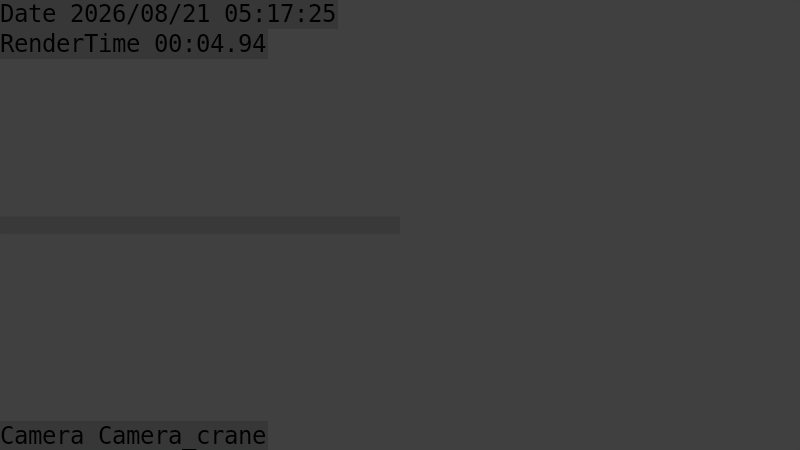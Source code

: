 # Source: building_tiles_low_impact.blend  (saved by Blender 2.73.0; exported with 4.5.12 LTS)
import bpy
from mathutils import Matrix  # noqa: F401  (used for matrix-valued properties, if any)

bpy.ops.wm.read_factory_settings(use_empty=True)
scene = bpy.context.scene
scene.name = 'Scene'

# ---- collections
col_collection_3 = bpy.data.collections.new('Collection 3'); scene.collection.children.link(col_collection_3)
col_collection_8 = bpy.data.collections.new('Collection 8'); scene.collection.children.link(col_collection_8)
col_collection_8.hide_render = True
col_collection_8.hide_viewport = True
col_collection_9 = bpy.data.collections.new('Collection 9'); scene.collection.children.link(col_collection_9)
col_collection_9.hide_render = True
col_collection_9.hide_viewport = True
col_collection_12 = bpy.data.collections.new('Collection 12'); scene.collection.children.link(col_collection_12)
col_collection_12.hide_render = True
col_collection_12.hide_viewport = True
col_collection_13 = bpy.data.collections.new('Collection 13'); scene.collection.children.link(col_collection_13)
col_collection_13.hide_render = True
col_collection_13.hide_viewport = True
col_collection_14 = bpy.data.collections.new('Collection 14'); scene.collection.children.link(col_collection_14)
col_collection_14.hide_render = True
col_collection_14.hide_viewport = True
col_collection_15 = bpy.data.collections.new('Collection 15'); scene.collection.children.link(col_collection_15)
col_collection_15.hide_render = True
col_collection_15.hide_viewport = True
col_collection_16 = bpy.data.collections.new('Collection 16'); scene.collection.children.link(col_collection_16)
col_collection_16.hide_render = True
col_collection_16.hide_viewport = True
col_collection_17 = bpy.data.collections.new('Collection 17'); scene.collection.children.link(col_collection_17)
col_collection_17.hide_render = True
col_collection_17.hide_viewport = True
col_collection_18 = bpy.data.collections.new('Collection 18'); scene.collection.children.link(col_collection_18)
col_collection_18.hide_render = True
col_collection_18.hide_viewport = True
col_collection_20 = bpy.data.collections.new('Collection 20'); scene.collection.children.link(col_collection_20)
col_collection_20.hide_render = True
col_collection_20.hide_viewport = True

# ---- materials (node trees are filled in below, after node groups)
mat_sand = bpy.data.materials.new('Sand')
mat_sand.alpha_threshold = 0.0
mat_sand.use_transparent_shadow = False
mat_sand.diffuse_color = (0.3813, 0.2789, 0.159, 1.0)
mat_sand.roughness = 0.5
mat_sand.specular_intensity = 0.05
mat_ocean = bpy.data.materials.new('Ocean')
mat_ocean.alpha_threshold = 0.0
mat_ocean.use_transparent_shadow = False
mat_ocean.diffuse_color = (0.159, 0.2346, 0.3813, 1.0)
mat_ocean.roughness = 0.5
mat_ocean.specular_intensity = 0.2
mat_flesh = bpy.data.materials.new('Flesh')
mat_flesh.alpha_threshold = 0.0
mat_flesh.use_transparent_shadow = False
mat_flesh.diffuse_color = (0.9699, 0.7674, 0.5101, 1.0)
mat_flesh.roughness = 0.5
mat_flesh.specular_intensity = 0.05
mat_sky = bpy.data.materials.new('Sky')
mat_sky.alpha_threshold = 0.0
mat_sky.use_transparent_shadow = False
mat_sky.diffuse_color = (0.1529, 0.6724, 0.9734, 1.0)
mat_sky.roughness = 0.5
mat_sky.specular_intensity = 0.0
mat_asphalt = bpy.data.materials.new('Asphalt')
mat_asphalt.alpha_threshold = 0.0
mat_asphalt.use_transparent_shadow = False
mat_asphalt.diffuse_color = (0.008483, 0.007285, 0.01109, 1.0)
mat_asphalt.roughness = 0.5
mat_asphalt.specular_intensity = 0.025
mat_concrete = bpy.data.materials.new('Concrete')
mat_concrete.alpha_threshold = 0.0
mat_concrete.use_transparent_shadow = False
mat_concrete.diffuse_color = (0.7913, 0.6514, 0.4287, 1.0)
mat_concrete.roughness = 0.5
mat_concrete.specular_intensity = 0.05
mat_aluminum = bpy.data.materials.new('Aluminum')
mat_aluminum.alpha_threshold = 0.0
mat_aluminum.use_transparent_shadow = False
mat_aluminum.diffuse_color = (0.5173, 0.5511, 0.855, 1.0)
mat_aluminum.roughness = 0.5
mat_aluminum.specular_intensity = 0.3
mat_bulb = bpy.data.materials.new('Bulb')
mat_bulb.alpha_threshold = 0.0
mat_bulb.use_transparent_shadow = False
mat_bulb.diffuse_color = (0.7526, 0.7068, 0.8, 1.0)
mat_bulb.roughness = 0.5
mat_bulb.specular_intensity = 0.2
mat_vegetation = bpy.data.materials.new('Vegetation')
mat_vegetation.alpha_threshold = 0.0
mat_vegetation.use_transparent_shadow = False
mat_vegetation.roughness = 0.5
mat_stucco = bpy.data.materials.new('Stucco')
mat_stucco.alpha_threshold = 0.0
mat_stucco.use_transparent_shadow = False
mat_stucco.diffuse_color = (0.5972, 0.4793, 0.4287, 1.0)
mat_stucco.roughness = 0.5
mat_stucco.specular_intensity = 0.1
mat_cloud = bpy.data.materials.new('Cloud')
mat_cloud.alpha_threshold = 0.0
mat_cloud.use_transparent_shadow = False
mat_cloud.diffuse_color = (0.723, 0.723, 0.723, 1.0)
mat_cloud.roughness = 0.5
mat_cloud.specular_intensity = 0.2

# ---- material node trees

# ---- world
world_world = bpy.data.worlds.new('World'); scene.world = world_world
world_world.color = (0.05088, 0.05088, 0.05088)
world_world.use_sun_shadow = False
world_world.sun_shadow_jitter_overblur = 0.0
world_world.cycles.sampling_method = 'MANUAL'
world_world.cycles.sample_map_resolution = 256

# ---- cameras
cam_camera_dolly = bpy.data.cameras.new('Camera_dolly')
cam_camera_dolly.passepartout_alpha = 0.2
cam_camera_dolly.clip_end = 100.0
cam_camera_dolly.lens = 35.0
cam_camera_dolly.sensor_width = 32.0
cam_camera_dolly.sensor_height = 18.0
cam_camera_dolly.display_size = 2.0
cam_camera_dolly.dof.focus_distance = 0.0
cam_camera_dolly.dof.aperture_fstop = 128.0
cam_camera_crane = bpy.data.cameras.new('Camera_crane')
cam_camera_crane.passepartout_alpha = 0.2
cam_camera_crane.clip_end = 100.0
cam_camera_crane.lens = 35.0
cam_camera_crane.sensor_width = 32.0
cam_camera_crane.sensor_height = 18.0
cam_camera_crane.display_size = 2.0
cam_camera_crane.dof.focus_distance = 12.7
cam_camera_crane.dof.aperture_fstop = 128.0

# ---- lights
light_sun = bpy.data.lights.new('Sun', 'SUN')
light_sun.transmission_factor = 0.0
light_sun.angle = 0.1993
light_sun.energy = 1.0
light_sun.shadow_buffer_clip_start = 0.5
light_sun.shadow_soft_size = 0.1
light_sun.shadow_cascade_max_distance = 1000.0
light_sun.cycles.use_multiple_importance_sampling = False
light_area_002 = bpy.data.lights.new('Area.002', 'AREA')
light_area_002.color = (0.3814, 0.5183, 1.0)
light_area_002.transmission_factor = 0.0
light_area_002.energy = 3927.0
light_area_002.shadow_buffer_clip_start = 0.5
light_area_002.shadow_soft_size = 0.1
light_area_002.shadow_maximum_resolution = 0.006
light_area_002.use_absolute_resolution = True
light_area_002.size = 0.1
light_area_002.size_y = 0.1
light_area_002.cycles.use_multiple_importance_sampling = False
light_area_001 = bpy.data.lights.new('Area.001', 'AREA')
light_area_001.color = (1.0, 0.9154, 0.402)
light_area_001.transmission_factor = 0.0
light_area_001.energy = 2042.0
light_area_001.shadow_buffer_clip_start = 0.5
light_area_001.shadow_soft_size = 0.1
light_area_001.shadow_maximum_resolution = 0.006
light_area_001.use_absolute_resolution = True
light_area_001.size = 0.1
light_area_001.size_y = 0.1
light_area_001.cycles.use_multiple_importance_sampling = False
light_area = bpy.data.lights.new('Area', 'AREA')
light_area.color = (1.0, 0.9154, 0.402)
light_area.transmission_factor = 0.0
light_area.energy = 3927.0
light_area.shadow_buffer_clip_start = 0.5
light_area.shadow_soft_size = 0.1
light_area.shadow_maximum_resolution = 0.006
light_area.use_absolute_resolution = True
light_area.size = 0.1
light_area.size_y = 0.1
light_area.cycles.use_multiple_importance_sampling = False

# ---- meshes
me_cube_005 = bpy.data.meshes.new('Cube.005')
me_cube_005.from_pydata([(-1.0, -1.0, -0.01), (-1.0, 1.0, -0.01), (1.0, 1.0, -0.01), (1.0, -1.0, -0.01), (-1.0, -1.0, 0.01), (-1.0, 1.0, 0.01), (1.0, 1.0, 0.01), (1.0, -1.0, 0.01)], [], [(4, 5, 1, 0), (5, 6, 2, 1), (6, 7, 3, 2), (7, 4, 0, 3), (0, 1, 2, 3), (7, 6, 5, 4)])
_ca = me_cube_005.color_attributes.new('Col', 'BYTE_COLOR', 'CORNER')
_ca.data.foreach_set('color', [1.0, 1.0, 1.0, 1.0, 1.0, 1.0, 1.0, 1.0, 1.0, 1.0, 1.0, 1.0, 1.0, 1.0, 1.0, 1.0, 1.0, 1.0, 1.0, 1.0, 1.0, 1.0, 1.0, 1.0, 1.0, 1.0, 1.0, 1.0, 1.0, 1.0, 1.0, 1.0, 1.0, 1.0, 1.0, 1.0, 1.0, 1.0, 1.0, 1.0, 1.0, 1.0, 1.0, 1.0, 1.0, 1.0, 1.0, 1.0, 1.0, 1.0, 1.0, 1.0, 1.0, 1.0, 1.0, 1.0, 1.0, 1.0, 1.0, 1.0, 1.0, 1.0, 1.0, 1.0, 1.0, 1.0, 1.0, 1.0, 1.0, 1.0, 1.0, 1.0, 1.0, 1.0, 1.0, 1.0, 1.0, 1.0, 1.0, 1.0, 1.0, 1.0, 1.0, 1.0, 1.0, 1.0, 1.0, 1.0, 1.0, 1.0, 1.0, 1.0, 1.0, 1.0, 1.0, 1.0])
me_cube_005.use_remesh_preserve_volume = False
me_cube_005.use_remesh_preserve_attributes = False
me_cube_005.use_mirror_vertex_groups = False
me_cube_005.update()
me_cube_000 = bpy.data.meshes.new('Cube.000')
me_cube_000.from_pydata([(-1.0, -1.0, -0.01), (-1.0, 1.0, -0.01), (1.0, 1.0, -0.01), (1.0, -1.0, -0.01), (-1.0, -1.0, 0.01), (-1.0, 1.0, 0.01), (1.0, 1.0, 0.01), (1.0, -1.0, 0.01)], [], [(4, 5, 1, 0), (5, 6, 2, 1), (6, 7, 3, 2), (7, 4, 0, 3), (0, 1, 2, 3), (7, 6, 5, 4)])
_ca = me_cube_000.color_attributes.new('Col', 'BYTE_COLOR', 'CORNER')
_ca.data.foreach_set('color', [1.0, 1.0, 1.0, 1.0, 1.0, 1.0, 1.0, 1.0, 1.0, 1.0, 1.0, 1.0, 1.0, 1.0, 1.0, 1.0, 1.0, 1.0, 1.0, 1.0, 1.0, 1.0, 1.0, 1.0, 1.0, 1.0, 1.0, 1.0, 1.0, 1.0, 1.0, 1.0, 1.0, 1.0, 1.0, 1.0, 1.0, 1.0, 1.0, 1.0, 1.0, 1.0, 1.0, 1.0, 1.0, 1.0, 1.0, 1.0, 1.0, 1.0, 1.0, 1.0, 1.0, 1.0, 1.0, 1.0, 1.0, 1.0, 1.0, 1.0, 1.0, 1.0, 1.0, 1.0, 1.0, 1.0, 1.0, 1.0, 1.0, 1.0, 1.0, 1.0, 1.0, 1.0, 1.0, 1.0, 1.0, 1.0, 1.0, 1.0, 1.0, 1.0, 1.0, 1.0, 1.0, 1.0, 1.0, 1.0, 1.0, 1.0, 1.0, 1.0, 1.0, 1.0, 1.0, 1.0])
me_cube_000.use_remesh_preserve_volume = False
me_cube_000.use_remesh_preserve_attributes = False
me_cube_000.use_mirror_vertex_groups = False
me_cube_000.update()
me_mesh_001 = bpy.data.meshes.new('Mesh.001')
me_mesh_001.from_pydata([(0.1376, 1.071e-08, -0.1376), (0.1797, 5.353e-09, -0.07445), (0.1946, -6.381e-16, 8.504e-09), (0.1797, -5.353e-09, 0.07445), (0.1376, -1.071e-08, 0.1376), (0.07445, -2.141e-08, 0.1797), (-9.741e-08, -2.141e-08, 0.1946), (-5.875e-08, 2.141e-08, -0.1946), (0.07445, 2.141e-08, -0.1797), (0.3318, 5.353e-09, -0.0468), (0.3318, -5.353e-09, 0.0468), (0.2488, -5.353e-09, 0.0468), (0.2488, 5.353e-09, -0.0468), (0.3318, -5.353e-09, 0.08675), (0.3318, 5.353e-09, -0.08675), (0.4376, 0.0, 0.0), (-0.07445, -2.141e-08, 0.1797), (-0.07445, 2.141e-08, -0.1797), (-0.1376, 1.071e-08, -0.1376), (-0.1797, 5.353e-09, -0.07445), (-0.1946, -1.276e-15, 2.087e-08), (-0.1797, -5.353e-09, 0.07445), (-0.1376, -1.071e-08, 0.1376), (5.171e-08, -4.282e-08, 0.4376), (0.08675, -2.141e-08, 0.3318), (-0.08675, -2.141e-08, 0.3318), (0.0468, -2.141e-08, 0.2488), (-0.0468, -2.141e-08, 0.2488), (-0.0468, -2.141e-08, 0.3318), (0.0468, -2.141e-08, 0.3318), (-0.0468, 2.141e-08, -0.3318), (0.0468, 2.141e-08, -0.3318), (0.0468, 2.141e-08, -0.2488), (-0.0468, 2.141e-08, -0.2488), (0.08675, 2.141e-08, -0.3318), (-0.08675, 2.141e-08, -0.3318), (4.711e-08, 4.282e-08, -0.4376), (-0.4376, 1.021e-14, -9.883e-08), (-0.3318, -5.353e-09, 0.08675), (-0.3318, 5.353e-09, -0.08675), (-0.2488, -5.353e-09, 0.0468), (-0.2488, 5.353e-09, -0.0468), (-0.3318, 5.353e-09, -0.0468), (-0.3318, -5.353e-09, 0.0468), (-0.08264, -7.056e-09, 0.08264), (-0.108, -3.528e-09, 0.04472), (-0.1169, -8.412e-16, 1.254e-08), (-0.108, 3.528e-09, -0.04472), (-0.08264, 7.056e-09, -0.08264), (-0.04472, 7.056e-09, -0.108), (-0.04472, -7.056e-09, 0.108), (0.04472, 7.056e-09, -0.108), (-3.529e-08, 7.056e-09, -0.1169), (-5.851e-08, -7.056e-09, 0.1169), (0.04472, -7.056e-09, 0.108), (0.08264, -7.056e-09, 0.08264), (0.108, -3.528e-09, 0.04472), (0.1169, -4.206e-16, 5.108e-09), (0.108, 3.528e-09, -0.04472), (0.08264, 7.056e-09, -0.08264), (3.725e-08, -2.141e-08, 0.2488)], [(0, 1), (1, 2), (2, 3), (3, 4), (4, 5), (5, 6), (7, 8), (0, 8), (10, 11), (9, 12), (11, 12), (10, 13), (9, 14), (13, 15), (14, 15), (16, 22), (17, 18), (18, 19), (19, 20), (20, 21), (21, 22), (7, 17), (6, 16), (23, 24), (23, 25), (24, 29), (25, 28), (26, 29), (27, 28), (31, 32), (30, 33), (32, 33), (31, 34), (30, 35), (34, 36), (35, 36), (37, 38), (37, 39), (38, 43), (39, 42), (40, 41), (40, 43), (41, 42), (50, 53), (49, 52), (44, 45), (45, 46), (46, 47), (47, 48), (48, 49), (44, 50), (51, 59), (51, 52), (53, 54), (54, 55), (55, 56), (56, 57), (57, 58), (58, 59), (26, 60), (27, 60), (23, 60)], [])
me_mesh_001.use_remesh_preserve_volume = False
me_mesh_001.use_remesh_preserve_attributes = False
me_mesh_001.use_mirror_vertex_groups = False
me_mesh_001.update()
me_mesh = bpy.data.meshes.new('Mesh')
me_mesh.from_pydata([(0.2103, -0.00121, 0.2103), (0.1138, -0.00121, 0.2747), (-3.07e-08, -0.00121, 0.2973), (-0.1138, -0.00121, 0.2747), (-0.2103, -0.00121, 0.2103), (-0.2747, -0.00121, 0.1138), (-0.2973, -0.00121, -1.681e-07), (0.2973, -0.00121, -1.09e-07), (0.2747, -0.00121, 0.1138), (0.07153, -0.00121, 0.5071), (-0.07153, -0.00121, 0.5071), (-0.07153, -0.00121, 0.3803), (0.07153, -0.00121, 0.3803), (-0.1326, -0.00121, 0.5071), (0.1326, -0.00121, 0.5071), (-3.07e-08, -0.00121, 0.6688), (-0.2747, -0.00121, -0.1138), (0.2747, -0.00121, -0.1138), (0.2103, -0.00121, -0.2103), (0.1138, -0.00121, -0.2747), (-9.031e-08, -0.00121, -0.2973), (-0.1138, -0.00121, -0.2747), (-0.2103, -0.00121, -0.2103), (-0.6688, -0.00121, 5.982e-08), (-0.5071, -0.00121, 0.1326), (-0.5071, -0.00121, -0.1326), (-0.3803, -0.00121, 0.07153), (-0.3803, -0.00121, -0.07153), (-0.5071, -0.00121, -0.07153), (-0.5071, -0.00121, 0.07153), (0.5071, -0.00121, -0.07153), (0.5071, -0.00121, 0.07153), (0.3803, -0.00121, 0.07153), (0.3803, -0.00121, -0.07153), (0.5071, -0.00121, 0.1326), (0.5071, -0.00121, -0.1326), (0.6688, -0.00121, 5.279e-08), (1.481e-07, -0.00121, -0.6688), (-0.1326, -0.00121, -0.5071), (0.1326, -0.00121, -0.5071), (-0.07153, -0.00121, -0.3803), (0.07153, -0.00121, -0.3803), (0.07153, -0.00121, -0.5071), (-0.07153, -0.00121, -0.5071)], [(0, 1), (1, 2), (2, 3), (3, 4), (4, 5), (5, 6), (7, 8), (0, 8), (10, 11), (9, 12), (11, 12), (10, 13), (9, 14), (13, 15), (14, 15), (16, 22), (17, 18), (18, 19), (19, 20), (20, 21), (21, 22), (7, 17), (6, 16), (23, 24), (23, 25), (24, 29), (25, 28), (26, 27), (26, 29), (27, 28), (31, 32), (30, 33), (32, 33), (31, 34), (30, 35), (34, 36), (35, 36), (37, 38), (37, 39), (38, 43), (39, 42), (40, 41), (40, 43), (41, 42)], [])
me_mesh.use_remesh_preserve_volume = False
me_mesh.use_remesh_preserve_attributes = False
me_mesh.use_mirror_vertex_groups = False
me_mesh.update()
me_mesh_004 = bpy.data.meshes.new('Mesh.004')
me_mesh_004.from_pydata([(0.1376, 1.071e-08, -0.1376), (0.1797, 5.353e-09, -0.07445), (0.1946, -6.381e-16, 8.504e-09), (0.1797, -5.353e-09, 0.07445), (0.1376, -1.071e-08, 0.1376), (0.07445, -2.141e-08, 0.1797), (-9.741e-08, -2.141e-08, 0.1946), (-5.875e-08, 2.141e-08, -0.1946), (0.07445, 2.141e-08, -0.1797), (0.3318, 5.353e-09, -0.0468), (0.3318, -5.353e-09, 0.0468), (0.2488, -5.353e-09, 0.0468), (0.2488, 5.353e-09, -0.0468), (0.3318, -5.353e-09, 0.08675), (0.3318, 5.353e-09, -0.08675), (0.4376, 0.0, 0.0), (-0.07445, -2.141e-08, 0.1797), (-0.07445, 2.141e-08, -0.1797), (-0.1376, 1.071e-08, -0.1376), (-0.1797, 5.353e-09, -0.07445), (-0.1946, -1.276e-15, 2.087e-08), (-0.1797, -5.353e-09, 0.07445), (-0.1376, -1.071e-08, 0.1376), (5.171e-08, -4.282e-08, 0.4376), (0.08675, -2.141e-08, 0.3318), (-0.08675, -2.141e-08, 0.3318), (0.0468, -2.141e-08, 0.2488), (-0.0468, -2.141e-08, 0.2488), (-0.0468, -2.141e-08, 0.3318), (0.0468, -2.141e-08, 0.3318), (-0.0468, 2.141e-08, -0.3318), (0.0468, 2.141e-08, -0.3318), (0.0468, 2.141e-08, -0.2488), (-0.0468, 2.141e-08, -0.2488), (0.08675, 2.141e-08, -0.3318), (-0.08675, 2.141e-08, -0.3318), (4.711e-08, 4.282e-08, -0.4376), (-0.4376, 1.021e-14, -9.883e-08), (-0.3318, -5.353e-09, 0.08675), (-0.3318, 5.353e-09, -0.08675), (-0.2488, -5.353e-09, 0.0468), (-0.2488, 5.353e-09, -0.0468), (-0.3318, 5.353e-09, -0.0468), (-0.3318, -5.353e-09, 0.0468), (-0.08264, -7.056e-09, 0.08264), (-0.108, -3.528e-09, 0.04472), (-0.1169, -8.412e-16, 1.254e-08), (-0.108, 3.528e-09, -0.04472), (-0.08264, 7.056e-09, -0.08264), (-0.04472, 7.056e-09, -0.108), (-0.04472, -7.056e-09, 0.108), (0.04472, 7.056e-09, -0.108), (-3.529e-08, 7.056e-09, -0.1169), (-5.851e-08, -7.056e-09, 0.1169), (0.04472, -7.056e-09, 0.108), (0.08264, -7.056e-09, 0.08264), (0.108, -3.528e-09, 0.04472), (0.1169, -4.206e-16, 5.108e-09), (0.108, 3.528e-09, -0.04472), (0.08264, 7.056e-09, -0.08264), (3.725e-08, -2.141e-08, 0.2488)], [(0, 1), (1, 2), (2, 3), (3, 4), (4, 5), (5, 6), (7, 8), (0, 8), (10, 11), (9, 12), (11, 12), (10, 13), (9, 14), (13, 15), (14, 15), (16, 22), (17, 18), (18, 19), (19, 20), (20, 21), (21, 22), (7, 17), (6, 16), (23, 24), (23, 25), (24, 29), (25, 28), (26, 29), (27, 28), (31, 32), (30, 33), (32, 33), (31, 34), (30, 35), (34, 36), (35, 36), (37, 38), (37, 39), (38, 43), (39, 42), (40, 41), (40, 43), (41, 42), (50, 53), (49, 52), (44, 45), (45, 46), (46, 47), (47, 48), (48, 49), (44, 50), (51, 59), (51, 52), (53, 54), (54, 55), (55, 56), (56, 57), (57, 58), (58, 59), (26, 60), (27, 60), (23, 60)], [])
me_mesh_004.use_remesh_preserve_volume = False
me_mesh_004.use_remesh_preserve_attributes = False
me_mesh_004.use_mirror_vertex_groups = False
me_mesh_004.update()
me_mesh_005 = bpy.data.meshes.new('Mesh.005')
me_mesh_005.from_pydata([(0.2103, 0.001302, 0.2103), (0.1138, 0.001302, 0.2747), (0.0, 0.001302, 0.2973), (-0.1138, 0.001302, 0.2747), (-0.2103, 0.001302, 0.2103), (-0.2747, 0.001302, 0.1138), (-0.2973, 0.001302, -1.897e-07), (0.2973, 0.001302, -1.509e-07), (0.2747, 0.001302, 0.1138), (0.07153, 0.001302, 0.5071), (-0.07153, 0.001302, 0.5071), (-0.07153, 0.001302, 0.3803), (0.07153, 0.001302, 0.3803), (-0.1326, 0.001302, 0.5071), (0.1326, 0.001302, 0.5071), (0.0, 0.001302, 0.6688), (-0.2747, 0.001302, -0.1138), (0.2747, 0.001302, -0.1138), (0.2103, 0.001302, -0.2103), (0.1138, 0.001302, -0.2747), (-5.96e-08, 0.001302, -0.2973), (-0.1138, 0.001302, -0.2747), (-0.2103, 0.001302, -0.2103), (-0.6688, 0.001302, 5.097e-08), (-0.5071, 0.001302, 0.1326), (-0.5071, 0.001302, -0.1326), (-0.3803, 0.001302, 0.07153), (-0.3803, 0.001302, -0.07153), (-0.5071, 0.001302, -0.07153), (-0.5071, 0.001302, 0.07153), (0.5071, 0.001302, -0.07153), (0.5071, 0.001302, 0.07153), (0.3803, 0.001302, 0.07153), (0.3803, 0.001302, -0.07153), (0.5071, 0.001302, 0.1326), (0.5071, 0.001302, -0.1326), (0.6688, 0.001302, -1.84e-09), (1.788e-07, 0.001302, -0.6688), (-0.1326, 0.001302, -0.5071), (0.1326, 0.001302, -0.5071), (-0.07153, 0.001302, -0.3803), (0.07153, 0.001302, -0.3803), (0.07153, 0.001302, -0.5071), (-0.07153, 0.001302, -0.5071)], [(0, 1), (1, 2), (2, 3), (3, 4), (4, 5), (5, 6), (7, 8), (0, 8), (10, 11), (9, 12), (11, 12), (10, 13), (9, 14), (13, 15), (14, 15), (16, 22), (17, 18), (18, 19), (19, 20), (20, 21), (21, 22), (7, 17), (6, 16), (23, 24), (23, 25), (24, 29), (25, 28), (26, 27), (26, 29), (27, 28), (31, 32), (30, 33), (32, 33), (31, 34), (30, 35), (34, 36), (35, 36), (37, 38), (37, 39), (38, 43), (39, 42), (40, 41), (40, 43), (41, 42)], [])
me_mesh_005.use_remesh_preserve_volume = False
me_mesh_005.use_remesh_preserve_attributes = False
me_mesh_005.use_mirror_vertex_groups = False
me_mesh_005.update()
me_cube_003 = bpy.data.meshes.new('Cube.003')
me_cube_003.from_pydata([(-1.0, -1.0, -1.0), (-1.0, 1.0, -1.0), (1.0, 1.0, -1.0), (1.0, -1.0, -1.0), (-1.0, -1.0, 0.0), (-1.0, 1.0, 0.0), (1.0, 1.0, 0.0), (1.0, -1.0, 0.0), (-1.0, 1.0, -0.9566), (1.0, 1.0, -0.9566), (1.0, -1.0, -0.9566), (-1.0, -1.0, -0.9566), (-1.5, -1.0, -1.0), (-1.5, 1.0, -1.0), (1.5, 1.0, -1.0), (1.5, -1.0, -1.0), (-1.5, 1.0, -0.9639), (1.5, 1.0, -0.9639), (1.5, -1.0, -0.9639), (-1.5, -1.0, -0.9639)], [], [(9, 10, 18, 17), (8, 9, 2, 1), (11, 8, 16, 19), (10, 11, 0, 3), (0, 1, 2, 3), (7, 4, 11, 10), (6, 7, 10, 9), (5, 6, 9, 8), (4, 5, 8, 11), (19, 16, 13, 12), (17, 18, 15, 14), (0, 11, 19, 12), (3, 2, 14, 15), (10, 3, 15, 18), (2, 9, 17, 14), (1, 0, 12, 13), (8, 1, 13, 16)])
me_cube_003.use_remesh_preserve_volume = False
me_cube_003.use_remesh_preserve_attributes = False
me_cube_003.use_mirror_vertex_groups = False
me_cube_003.update()
me_cube_001 = bpy.data.meshes.new('Cube.001')
me_cube_001.from_pydata([(-1.0, -1.0, -1.0), (-1.0, 1.0, -1.0), (1.0, 1.0, -1.0), (1.0, -1.0, -1.0), (-1.0, -1.0, 0.0), (-1.0, 1.0, 0.0), (1.0, 1.0, 0.0), (1.0, -1.0, 0.0), (-1.0, 1.0, -0.9566), (1.0, 1.0, -0.9566), (1.0, -1.0, -0.9566), (-1.0, -1.0, -0.9566), (-1.5, -1.0, -1.0), (-1.5, 1.0, -1.0), (1.5, 1.0, -1.0), (1.5, -1.0, -1.0), (-1.5, 1.0, -0.9639), (1.5, 1.0, -0.9639), (1.5, -1.0, -0.9639), (-1.5, -1.0, -0.9639)], [], [(9, 10, 18, 17), (8, 9, 2, 1), (11, 8, 16, 19), (10, 11, 0, 3), (0, 1, 2, 3), (7, 4, 11, 10), (6, 7, 10, 9), (5, 6, 9, 8), (4, 5, 8, 11), (19, 16, 13, 12), (17, 18, 15, 14), (0, 11, 19, 12), (3, 2, 14, 15), (10, 3, 15, 18), (2, 9, 17, 14), (1, 0, 12, 13), (8, 1, 13, 16)])
me_cube_001.use_remesh_preserve_volume = False
me_cube_001.use_remesh_preserve_attributes = False
me_cube_001.use_mirror_vertex_groups = False
me_cube_001.update()
me_cube_002 = bpy.data.meshes.new('Cube.002')
me_cube_002.from_pydata([(-1.0, -1.0, -1.0), (-1.0, 1.0, -1.0), (1.0, 1.0, -1.0), (1.0, -1.0, -1.0), (-1.0, -1.0, 1.0), (-1.0, 1.0, 1.0), (1.0, 1.0, 1.0), (1.0, -1.0, 1.0)], [], [(4, 5, 1, 0), (5, 6, 2, 1), (6, 7, 3, 2), (7, 4, 0, 3), (0, 1, 2, 3), (7, 6, 5, 4)])
me_cube_002.use_remesh_preserve_volume = False
me_cube_002.use_remesh_preserve_attributes = False
me_cube_002.use_mirror_vertex_groups = False
me_cube_002.update()
me_cube_004 = bpy.data.meshes.new('Cube.004')
me_cube_004.from_pydata([(-1.0, -1.0, -1.0), (-1.0, 1.0, -1.0), (1.0, 1.0, -1.0), (1.0, -1.0, -1.0), (-1.0, -1.0, 1.0), (-1.0, 1.0, 1.0), (1.0, 1.0, 1.0), (1.0, -1.0, 1.0)], [], [(4, 5, 1, 0), (5, 6, 2, 1), (6, 7, 3, 2), (7, 4, 0, 3), (0, 1, 2, 3), (7, 6, 5, 4)])
me_cube_004.use_remesh_preserve_volume = False
me_cube_004.use_remesh_preserve_attributes = False
me_cube_004.use_mirror_vertex_groups = False
me_cube_004.update()
me_cone = bpy.data.meshes.new('Cone')
me_cone.from_pydata([(0.0, 1.0, -1.0), (0.0, 0.0, 1.0), (0.1951, 0.9808, -1.0), (0.3827, 0.9239, -1.0), (0.5556, 0.8315, -1.0), (0.7071, 0.7071, -1.0), (0.8315, 0.5556, -1.0), (0.9239, 0.3827, -1.0), (0.9808, 0.1951, -1.0), (1.0, 7.55e-08, -1.0), (0.9808, -0.1951, -1.0), (0.9239, -0.3827, -1.0), (0.8315, -0.5556, -1.0), (0.7071, -0.7071, -1.0), (0.5556, -0.8315, -1.0), (0.3827, -0.9239, -1.0), (0.1951, -0.9808, -1.0), (-3.258e-07, -1.0, -1.0), (-0.1951, -0.9808, -1.0), (-0.3827, -0.9239, -1.0), (-0.5556, -0.8315, -1.0), (-0.7071, -0.7071, -1.0), (-0.8315, -0.5556, -1.0), (-0.9239, -0.3827, -1.0), (-0.9808, -0.1951, -1.0), (-1.0, 9.656e-07, -1.0), (-0.9808, 0.1951, -1.0), (-0.9239, 0.3827, -1.0), (-0.8315, 0.5556, -1.0), (-0.7071, 0.7071, -1.0), (-0.5556, 0.8315, -1.0), (-0.3827, 0.9239, -1.0), (-0.1951, 0.9808, -1.0)], [], [(31, 1, 32), (0, 1, 2), (30, 1, 31), (29, 1, 30), (28, 1, 29), (27, 1, 28), (26, 1, 27), (25, 1, 26), (24, 1, 25), (23, 1, 24), (22, 1, 23), (21, 1, 22), (20, 1, 21), (19, 1, 20), (18, 1, 19), (17, 1, 18), (16, 1, 17), (15, 1, 16), (14, 1, 15), (13, 1, 14), (12, 1, 13), (11, 1, 12), (10, 1, 11), (9, 1, 10), (8, 1, 9), (7, 1, 8), (6, 1, 7), (5, 1, 6), (4, 1, 5), (3, 1, 4), (32, 1, 0), (2, 1, 3), (0, 2, 3, 4, 5, 6, 7, 8, 9, 10, 11, 12, 13, 14, 15, 16, 17, 18, 19, 20, 21, 22, 23, 24, 25, 26, 27, 28, 29, 30, 31, 32)])
me_cone.polygons.foreach_set('use_smooth', [True] * 33)
me_cone.use_remesh_preserve_volume = False
me_cone.use_remesh_preserve_attributes = False
me_cone.use_mirror_vertex_groups = False
me_cone.update()
me_cube_006 = bpy.data.meshes.new('Cube.006')
me_cube_006.from_pydata([(-1.0, -1.0, -1.0), (-1.0, 1.0, -1.0), (1.0, 1.0, -1.0), (1.0, -1.0, -1.0), (-1.0, -1.0, 1.0), (-1.0, 1.0, 1.0), (1.0, 1.0, 1.0), (1.0, -1.0, 1.0)], [], [(4, 5, 1, 0), (5, 6, 2, 1), (6, 7, 3, 2), (7, 4, 0, 3), (0, 1, 2, 3), (7, 6, 5, 4)])
me_cube_006.use_remesh_preserve_volume = False
me_cube_006.use_remesh_preserve_attributes = False
me_cube_006.use_mirror_vertex_groups = False
me_cube_006.update()
me_suzanne_001 = bpy.data.meshes.new('Suzanne.001')
me_suzanne_001.from_pydata([(0.4375, -0.7656, 0.1641), (-0.4375, -0.7656, 0.1641), (0.5, -0.6875, 0.09375), (-0.5, -0.6875, 0.09375), (0.5469, -0.5781, 0.05469), (-0.5469, -0.5781, 0.05469), (0.3516, -0.6172, -0.02344), (-0.3516, -0.6172, -0.02344), (0.3516, -0.7188, 0.03125), (-0.3516, -0.7188, 0.03125), (0.3516, -0.7812, 0.1328), (-0.3516, -0.7812, 0.1328), (0.2734, -0.7969, 0.1641), (-0.2734, -0.7969, 0.1641), (0.2031, -0.7422, 0.09375), (-0.2031, -0.7422, 0.09375), (0.1562, -0.6484, 0.05469), (-0.1562, -0.6484, 0.05469), (0.07812, -0.6562, 0.2422), (-0.07812, -0.6562, 0.2422), (0.1406, -0.7422, 0.2422), (-0.1406, -0.7422, 0.2422), (0.2422, -0.7969, 0.2422), (-0.2422, -0.7969, 0.2422), (0.2734, -0.7969, 0.3281), (-0.2734, -0.7969, 0.3281), (0.2031, -0.7422, 0.3906), (-0.2031, -0.7422, 0.3906), (0.1562, -0.6484, 0.4375), (-0.1562, -0.6484, 0.4375), (0.3516, -0.6172, 0.5156), (-0.3516, -0.6172, 0.5156), (0.3516, -0.7188, 0.4531), (-0.3516, -0.7188, 0.4531), (0.3516, -0.7812, 0.3594), (-0.3516, -0.7812, 0.3594), (0.4375, -0.7656, 0.3281), (-0.4375, -0.7656, 0.3281), (0.5, -0.6875, 0.3906), (-0.5, -0.6875, 0.3906), (0.5469, -0.5781, 0.4375), (-0.5469, -0.5781, 0.4375), (0.625, -0.5625, 0.2422), (-0.625, -0.5625, 0.2422), (0.5625, -0.6719, 0.2422), (-0.5625, -0.6719, 0.2422), (0.4688, -0.7578, 0.2422), (-0.4688, -0.7578, 0.2422), (0.4766, -0.7734, 0.2422), (-0.4766, -0.7734, 0.2422), (0.4453, -0.7812, 0.3359), (-0.4453, -0.7812, 0.3359), (0.3516, -0.8047, 0.375), (-0.3516, -0.8047, 0.375), (0.2656, -0.8203, 0.3359), (-0.2656, -0.8203, 0.3359), (0.2266, -0.8203, 0.2422), (-0.2266, -0.8203, 0.2422), (0.2656, -0.8203, 0.1562), (-0.2656, -0.8203, 0.1562), (0.3516, -0.8281, 0.2422), (-0.3516, -0.8281, 0.2422), (0.3516, -0.8047, 0.1172), (-0.3516, -0.8047, 0.1172), (0.4453, -0.7812, 0.1562), (-0.4453, -0.7812, 0.1562), (0.0, -0.7422, 0.4297), (0.0, -0.8203, 0.3516), (0.0, -0.7344, -0.6797), (0.0, -0.7812, -0.3203), (0.0, -0.7969, -0.1875), (0.0, -0.7188, -0.7734), (0.0, -0.6016, 0.4062), (0.0, -0.5703, 0.5703), (0.0, 0.5469, 0.8984), (0.0, 0.8516, 0.5625), (0.0, 0.8281, 0.07031), (0.0, 0.3516, -0.3828), (0.2031, -0.5625, -0.1875), (-0.2031, -0.5625, -0.1875), (0.3125, -0.5703, -0.4375), (-0.3125, -0.5703, -0.4375), (0.3516, -0.5703, -0.6953), (-0.3516, -0.5703, -0.6953), (0.3672, -0.5312, -0.8906), (-0.3672, -0.5312, -0.8906), (0.3281, -0.5234, -0.9453), (-0.3281, -0.5234, -0.9453), (0.1797, -0.5547, -0.9688), (-0.1797, -0.5547, -0.9688), (0.0, -0.5781, -0.9844), (0.4375, -0.5312, -0.1406), (-0.4375, -0.5312, -0.1406), (0.6328, -0.5391, -0.03906), (-0.6328, -0.5391, -0.03906), (0.8281, -0.4453, 0.1484), (-0.8281, -0.4453, 0.1484), (0.8594, -0.5938, 0.4297), (-0.8594, -0.5938, 0.4297), (0.7109, -0.625, 0.4844), (-0.7109, -0.625, 0.4844), (0.4922, -0.6875, 0.6016), (-0.4922, -0.6875, 0.6016), (0.3203, -0.7344, 0.7578), (-0.3203, -0.7344, 0.7578), (0.1562, -0.7578, 0.7188), (-0.1562, -0.7578, 0.7188), (0.0625, -0.75, 0.4922), (-0.0625, -0.75, 0.4922), (0.1641, -0.7734, 0.4141), (-0.1641, -0.7734, 0.4141), (0.125, -0.7656, 0.3047), (-0.125, -0.7656, 0.3047), (0.2031, -0.7422, 0.09375), (-0.2031, -0.7422, 0.09375), (0.375, -0.7031, 0.01562), (-0.375, -0.7031, 0.01562), (0.4922, -0.6719, 0.0625), (-0.4922, -0.6719, 0.0625), (0.625, -0.6484, 0.1875), (-0.625, -0.6484, 0.1875), (0.6406, -0.6484, 0.2969), (-0.6406, -0.6484, 0.2969), (0.6016, -0.6641, 0.375), (-0.6016, -0.6641, 0.375), (0.4297, -0.7188, 0.4375), (-0.4297, -0.7188, 0.4375), (0.25, -0.7578, 0.4688), (-0.25, -0.7578, 0.4688), (0.0, -0.7344, -0.7656), (0.1094, -0.7344, -0.7188), (-0.1094, -0.7344, -0.7188), (0.1172, -0.7109, -0.8359), (-0.1172, -0.7109, -0.8359), (0.0625, -0.6953, -0.8828), (-0.0625, -0.6953, -0.8828), (0.0, -0.6875, -0.8906), (0.0, -0.75, -0.1953), (0.0, -0.7422, -0.1406), (0.1016, -0.7422, -0.1484), (-0.1016, -0.7422, -0.1484), (0.125, -0.75, -0.2266), (-0.125, -0.75, -0.2266), (0.08594, -0.7422, -0.2891), (-0.08594, -0.7422, -0.2891), (0.3984, -0.6719, -0.04688), (-0.3984, -0.6719, -0.04688), (0.6172, -0.625, 0.05469), (-0.6172, -0.625, 0.05469), (0.7266, -0.6016, 0.2031), (-0.7266, -0.6016, 0.2031), (0.7422, -0.6562, 0.375), (-0.7422, -0.6562, 0.375), (0.6875, -0.7266, 0.4141), (-0.6875, -0.7266, 0.4141), (0.4375, -0.7969, 0.5469), (-0.4375, -0.7969, 0.5469), (0.3125, -0.8359, 0.6406), (-0.3125, -0.8359, 0.6406), (0.2031, -0.8516, 0.6172), (-0.2031, -0.8516, 0.6172), (0.1016, -0.8438, 0.4297), (-0.1016, -0.8438, 0.4297), (0.125, -0.8125, -0.1016), (-0.125, -0.8125, -0.1016), (0.2109, -0.7109, -0.4453), (-0.2109, -0.7109, -0.4453), (0.25, -0.6875, -0.7031), (-0.25, -0.6875, -0.7031), (0.2656, -0.6641, -0.8203), (-0.2656, -0.6641, -0.8203), (0.2344, -0.6328, -0.9141), (-0.2344, -0.6328, -0.9141), (0.1641, -0.6328, -0.9297), (-0.1641, -0.6328, -0.9297), (0.0, -0.6406, -0.9453), (0.0, -0.7266, 0.04688), (0.0, -0.7656, 0.2109), (0.3281, -0.7422, 0.4766), (-0.3281, -0.7422, 0.4766), (0.1641, -0.75, 0.1406), (-0.1641, -0.75, 0.1406), (0.1328, -0.7578, 0.2109), (-0.1328, -0.7578, 0.2109), (0.1172, -0.7344, -0.6875), (-0.1172, -0.7344, -0.6875), (0.07812, -0.75, -0.4453), (-0.07812, -0.75, -0.4453), (0.0, -0.75, -0.4453), (0.0, -0.7422, -0.3281), (0.09375, -0.7812, -0.2734), (-0.09375, -0.7812, -0.2734), (0.1328, -0.7969, -0.2266), (-0.1328, -0.7969, -0.2266), (0.1094, -0.7812, -0.1328), (-0.1094, -0.7812, -0.1328), (0.03906, -0.7812, -0.125), (-0.03906, -0.7812, -0.125), (0.0, -0.8281, -0.2031), (0.04688, -0.8125, -0.1484), (-0.04688, -0.8125, -0.1484), (0.09375, -0.8125, -0.1562), (-0.09375, -0.8125, -0.1562), (0.1094, -0.8281, -0.2266), (-0.1094, -0.8281, -0.2266), (0.07812, -0.8047, -0.25), (-0.07812, -0.8047, -0.25), (0.0, -0.8047, -0.2891), (0.2578, -0.5547, -0.3125), (-0.2578, -0.5547, -0.3125), (0.1641, -0.7109, -0.2422), (-0.1641, -0.7109, -0.2422), (0.1797, -0.7109, -0.3125), (-0.1797, -0.7109, -0.3125), (0.2344, -0.5547, -0.25), (-0.2344, -0.5547, -0.25), (0.0, -0.6875, -0.875), (0.04688, -0.6875, -0.8672), (-0.04688, -0.6875, -0.8672), (0.09375, -0.7109, -0.8203), (-0.09375, -0.7109, -0.8203), (0.09375, -0.7266, -0.7422), (-0.09375, -0.7266, -0.7422), (0.0, -0.6562, -0.7812), (0.09375, -0.6641, -0.75), (-0.09375, -0.6641, -0.75), (0.09375, -0.6406, -0.8125), (-0.09375, -0.6406, -0.8125), (0.04688, -0.6328, -0.8516), (-0.04688, -0.6328, -0.8516), (0.0, -0.6328, -0.8594), (0.1719, -0.7812, 0.2188), (-0.1719, -0.7812, 0.2188), (0.1875, -0.7734, 0.1562), (-0.1875, -0.7734, 0.1562), (0.3359, -0.7578, 0.4297), (-0.3359, -0.7578, 0.4297), (0.2734, -0.7734, 0.4219), (-0.2734, -0.7734, 0.4219), (0.4219, -0.7734, 0.3984), (-0.4219, -0.7734, 0.3984), (0.5625, -0.6953, 0.3516), (-0.5625, -0.6953, 0.3516), (0.5859, -0.6875, 0.2891), (-0.5859, -0.6875, 0.2891), (0.5781, -0.6797, 0.1953), (-0.5781, -0.6797, 0.1953), (0.4766, -0.7188, 0.1016), (-0.4766, -0.7188, 0.1016), (0.375, -0.7422, 0.0625), (-0.375, -0.7422, 0.0625), (0.2266, -0.7812, 0.1094), (-0.2266, -0.7812, 0.1094), (0.1797, -0.7812, 0.2969), (-0.1797, -0.7812, 0.2969), (0.2109, -0.7812, 0.375), (-0.2109, -0.7812, 0.375), (0.2344, -0.7578, 0.3594), (-0.2344, -0.7578, 0.3594), (0.1953, -0.7578, 0.2969), (-0.1953, -0.7578, 0.2969), (0.2422, -0.7578, 0.125), (-0.2422, -0.7578, 0.125), (0.375, -0.7266, 0.08594), (-0.375, -0.7266, 0.08594), (0.4609, -0.7031, 0.1172), (-0.4609, -0.7031, 0.1172), (0.5469, -0.6719, 0.2109), (-0.5469, -0.6719, 0.2109), (0.5547, -0.6719, 0.2812), (-0.5547, -0.6719, 0.2812), (0.5312, -0.6797, 0.3359), (-0.5312, -0.6797, 0.3359), (0.4141, -0.75, 0.3906), (-0.4141, -0.75, 0.3906), (0.2812, -0.7656, 0.3984), (-0.2812, -0.7656, 0.3984), (0.3359, -0.75, 0.4062), (-0.3359, -0.75, 0.4062), (0.2031, -0.75, 0.1719), (-0.2031, -0.75, 0.1719), (0.1953, -0.75, 0.2266), (-0.1953, -0.75, 0.2266), (0.1094, -0.6094, 0.4609), (-0.1094, -0.6094, 0.4609), (0.1953, -0.6172, 0.6641), (-0.1953, -0.6172, 0.6641), (0.3359, -0.5938, 0.6875), (-0.3359, -0.5938, 0.6875), (0.4844, -0.5547, 0.5547), (-0.4844, -0.5547, 0.5547), (0.6797, -0.4922, 0.4531), (-0.6797, -0.4922, 0.4531), (0.7969, -0.4609, 0.4062), (-0.7969, -0.4609, 0.4062), (0.7734, -0.375, 0.1641), (-0.7734, -0.375, 0.1641), (0.6016, -0.4141, 0.0), (-0.6016, -0.4141, 0.0), (0.4375, -0.4688, -0.09375), (-0.4375, -0.4688, -0.09375), (0.0, -0.2891, 0.8984), (0.0, 0.07812, 0.9844), (0.0, 0.6719, -0.1953), (0.0, -0.1875, -0.4609), (0.0, -0.4609, -0.9766), (0.0, -0.3438, -0.8047), (0.0, -0.3203, -0.5703), (0.0, -0.2812, -0.4844), (0.8516, -0.05469, 0.2344), (-0.8516, -0.05469, 0.2344), (0.8594, 0.04688, 0.3203), (-0.8594, 0.04688, 0.3203), (0.7734, 0.4375, 0.2656), (-0.7734, 0.4375, 0.2656), (0.4609, 0.7031, 0.4375), (-0.4609, 0.7031, 0.4375), (0.7344, -0.07031, -0.04688), (-0.7344, -0.07031, -0.04688), (0.5938, 0.1641, -0.125), (-0.5938, 0.1641, -0.125), (0.6406, 0.4297, -0.007812), (-0.6406, 0.4297, -0.007812), (0.3359, 0.6641, 0.05469), (-0.3359, 0.6641, 0.05469), (0.2344, -0.4062, -0.3516), (-0.2344, -0.4062, -0.3516), (0.1797, -0.2578, -0.4141), (-0.1797, -0.2578, -0.4141), (0.2891, -0.3828, -0.7109), (-0.2891, -0.3828, -0.7109), (0.25, -0.3906, -0.5), (-0.25, -0.3906, -0.5), (0.3281, -0.3984, -0.9141), (-0.3281, -0.3984, -0.9141), (0.1406, -0.3672, -0.7578), (-0.1406, -0.3672, -0.7578), (0.125, -0.3594, -0.5391), (-0.125, -0.3594, -0.5391), (0.1641, -0.4375, -0.9453), (-0.1641, -0.4375, -0.9453), (0.2188, -0.4297, -0.2812), (-0.2188, -0.4297, -0.2812), (0.2109, -0.4688, -0.2266), (-0.2109, -0.4688, -0.2266), (0.2031, -0.5, -0.1719), (-0.2031, -0.5, -0.1719), (0.2109, -0.1641, -0.3906), (-0.2109, -0.1641, -0.3906), (0.2969, 0.2656, -0.3125), (-0.2969, 0.2656, -0.3125), (0.3438, 0.5391, -0.1484), (-0.3438, 0.5391, -0.1484), (0.4531, 0.3828, 0.8672), (-0.4531, 0.3828, 0.8672), (0.4531, 0.07031, 0.9297), (-0.4531, 0.07031, 0.9297), (0.4531, -0.2344, 0.8516), (-0.4531, -0.2344, 0.8516), (0.4609, -0.4297, 0.5234), (-0.4609, -0.4297, 0.5234), (0.7266, -0.3359, 0.4062), (-0.7266, -0.3359, 0.4062), (0.6328, -0.2812, 0.4531), (-0.6328, -0.2812, 0.4531), (0.6406, -0.05469, 0.7031), (-0.6406, -0.05469, 0.7031), (0.7969, -0.125, 0.5625), (-0.7969, -0.125, 0.5625), (0.7969, 0.1172, 0.6172), (-0.7969, 0.1172, 0.6172), (0.6406, 0.1953, 0.75), (-0.6406, 0.1953, 0.75), (0.6406, 0.4453, 0.6797), (-0.6406, 0.4453, 0.6797), (0.7969, 0.3594, 0.5391), (-0.7969, 0.3594, 0.5391), (0.6172, 0.5859, 0.3281), (-0.6172, 0.5859, 0.3281), (0.4844, 0.5469, 0.02344), (-0.4844, 0.5469, 0.02344), (0.8203, 0.2031, 0.3281), (-0.8203, 0.2031, 0.3281), (0.4062, -0.1484, -0.1719), (-0.4062, -0.1484, -0.1719), (0.4297, 0.2109, -0.1953), (-0.4297, 0.2109, -0.1953), (0.8906, 0.2344, 0.4062), (-0.8906, 0.2344, 0.4062), (0.7734, 0.125, -0.1406), (-0.7734, 0.125, -0.1406), (1.039, 0.3281, -0.1016), (-1.039, 0.3281, -0.1016), (1.281, 0.4297, 0.05469), (-1.281, 0.4297, 0.05469), (1.352, 0.4219, 0.3203), (-1.352, 0.4219, 0.3203), (1.234, 0.4219, 0.5078), (-1.234, 0.4219, 0.5078), (1.023, 0.3125, 0.4766), (-1.023, 0.3125, 0.4766), (1.016, 0.2891, 0.4141), (-1.016, 0.2891, 0.4141), (1.188, 0.3906, 0.4375), (-1.188, 0.3906, 0.4375), (1.266, 0.4062, 0.2891), (-1.266, 0.4062, 0.2891), (1.211, 0.4062, 0.07812), (-1.211, 0.4062, 0.07812), (1.031, 0.3047, -0.03906), (-1.031, 0.3047, -0.03906), (0.8281, 0.1328, -0.07031), (-0.8281, 0.1328, -0.07031), (0.9219, 0.2188, 0.3594), (-0.9219, 0.2188, 0.3594), (0.9453, 0.2891, 0.3047), (-0.9453, 0.2891, 0.3047), (0.8828, 0.2109, -0.02344), (-0.8828, 0.2109, -0.02344), (1.039, 0.3672, 0.0), (-1.039, 0.3672, 0.0), (1.188, 0.4453, 0.09375), (-1.188, 0.4453, 0.09375), (1.234, 0.4453, 0.25), (-1.234, 0.4453, 0.25), (1.172, 0.4375, 0.3594), (-1.172, 0.4375, 0.3594), (1.023, 0.3594, 0.3438), (-1.023, 0.3594, 0.3438), (0.8438, 0.2109, 0.2891), (-0.8438, 0.2109, 0.2891), (0.8359, 0.2734, 0.1719), (-0.8359, 0.2734, 0.1719), (0.7578, 0.2734, 0.09375), (-0.7578, 0.2734, 0.09375), (0.8203, 0.2734, 0.08594), (-0.8203, 0.2734, 0.08594), (0.8438, 0.2734, 0.01562), (-0.8438, 0.2734, 0.01562), (0.8125, 0.2734, -0.01562), (-0.8125, 0.2734, -0.01562), (0.7266, 0.07031, 0.0), (-0.7266, 0.07031, 0.0), (0.7188, 0.1719, -0.02344), (-0.7188, 0.1719, -0.02344), (0.7188, 0.1875, 0.03906), (-0.7188, 0.1875, 0.03906), (0.7969, 0.2109, 0.2031), (-0.7969, 0.2109, 0.2031), (0.8906, 0.2656, 0.2422), (-0.8906, 0.2656, 0.2422), (0.8906, 0.3203, 0.2344), (-0.8906, 0.3203, 0.2344), (0.8125, 0.3203, -0.01562), (-0.8125, 0.3203, -0.01562), (0.8516, 0.3203, 0.01562), (-0.8516, 0.3203, 0.01562), (0.8281, 0.3203, 0.07812), (-0.8281, 0.3203, 0.07812), (0.7656, 0.3203, 0.09375), (-0.7656, 0.3203, 0.09375), (0.8438, 0.3203, 0.1719), (-0.8438, 0.3203, 0.1719), (1.039, 0.4141, 0.3281), (-1.039, 0.4141, 0.3281), (1.188, 0.4844, 0.3438), (-1.188, 0.4844, 0.3438), (1.258, 0.4922, 0.2422), (-1.258, 0.4922, 0.2422), (1.211, 0.4844, 0.08594), (-1.211, 0.4844, 0.08594), (1.047, 0.4219, 0.0), (-1.047, 0.4219, 0.0), (0.8828, 0.2656, -0.01562), (-0.8828, 0.2656, -0.01562), (0.9531, 0.3438, 0.2891), (-0.9531, 0.3438, 0.2891), (0.8906, 0.3281, 0.1094), (-0.8906, 0.3281, 0.1094), (0.9375, 0.3359, 0.0625), (-0.9375, 0.3359, 0.0625), (1.0, 0.3672, 0.125), (-1.0, 0.3672, 0.125), (0.9609, 0.3516, 0.1719), (-0.9609, 0.3516, 0.1719), (1.016, 0.375, 0.2344), (-1.016, 0.375, 0.2344), (1.055, 0.3828, 0.1875), (-1.055, 0.3828, 0.1875), (1.109, 0.3906, 0.2109), (-1.109, 0.3906, 0.2109), (1.086, 0.3906, 0.2734), (-1.086, 0.3906, 0.2734), (1.023, 0.4844, 0.4375), (-1.023, 0.4844, 0.4375), (1.25, 0.5469, 0.4688), (-1.25, 0.5469, 0.4688), (1.367, 0.5, 0.2969), (-1.367, 0.5, 0.2969), (1.312, 0.5312, 0.05469), (-1.312, 0.5312, 0.05469), (1.039, 0.4922, -0.08594), (-1.039, 0.4922, -0.08594), (0.7891, 0.3281, -0.125), (-0.7891, 0.3281, -0.125), (0.8594, 0.3828, 0.3828), (-0.8594, 0.3828, 0.3828)], [], [(46, 0, 2, 44), (3, 1, 47, 45), (44, 2, 4, 42), (5, 3, 45, 43), (2, 8, 6, 4), (7, 9, 3, 5), (0, 10, 8, 2), (9, 11, 1, 3), (10, 12, 14, 8), (15, 13, 11, 9), (8, 14, 16, 6), (17, 15, 9, 7), (14, 20, 18, 16), (19, 21, 15, 17), (12, 22, 20, 14), (21, 23, 13, 15), (22, 24, 26, 20), (27, 25, 23, 21), (20, 26, 28, 18), (29, 27, 21, 19), (26, 32, 30, 28), (31, 33, 27, 29), (24, 34, 32, 26), (33, 35, 25, 27), (34, 36, 38, 32), (39, 37, 35, 33), (32, 38, 40, 30), (41, 39, 33, 31), (38, 44, 42, 40), (43, 45, 39, 41), (36, 46, 44, 38), (45, 47, 37, 39), (46, 36, 50, 48), (51, 37, 47, 49), (36, 34, 52, 50), (53, 35, 37, 51), (34, 24, 54, 52), (55, 25, 35, 53), (24, 22, 56, 54), (57, 23, 25, 55), (22, 12, 58, 56), (59, 13, 23, 57), (12, 10, 62, 58), (63, 11, 13, 59), (10, 0, 64, 62), (65, 1, 11, 63), (0, 46, 48, 64), (49, 47, 1, 65), (60, 64, 48), (49, 65, 61), (62, 64, 60), (61, 65, 63), (60, 58, 62), (63, 59, 61), (60, 56, 58), (59, 57, 61), (60, 54, 56), (57, 55, 61), (60, 52, 54), (55, 53, 61), (60, 50, 52), (53, 51, 61), (60, 48, 50), (51, 49, 61), (88, 173, 175, 90), (175, 174, 89, 90), (86, 171, 173, 88), (174, 172, 87, 89), (84, 169, 171, 86), (172, 170, 85, 87), (82, 167, 169, 84), (170, 168, 83, 85), (80, 165, 167, 82), (168, 166, 81, 83), (78, 91, 145, 163), (146, 92, 79, 164), (91, 93, 147, 145), (148, 94, 92, 146), (93, 95, 149, 147), (150, 96, 94, 148), (95, 97, 151, 149), (152, 98, 96, 150), (97, 99, 153, 151), (154, 100, 98, 152), (99, 101, 155, 153), (156, 102, 100, 154), (101, 103, 157, 155), (158, 104, 102, 156), (103, 105, 159, 157), (160, 106, 104, 158), (105, 107, 161, 159), (162, 108, 106, 160), (107, 66, 67, 161), (67, 66, 108, 162), (109, 127, 159, 161), (160, 128, 110, 162), (127, 178, 157, 159), (158, 179, 128, 160), (125, 155, 157, 178), (158, 156, 126, 179), (123, 153, 155, 125), (156, 154, 124, 126), (121, 151, 153, 123), (154, 152, 122, 124), (119, 149, 151, 121), (152, 150, 120, 122), (117, 147, 149, 119), (150, 148, 118, 120), (115, 145, 147, 117), (148, 146, 116, 118), (113, 163, 145, 115), (146, 164, 114, 116), (113, 180, 176, 163), (176, 181, 114, 164), (109, 161, 67, 111), (67, 162, 110, 112), (111, 67, 177, 182), (177, 67, 112, 183), (176, 180, 182, 177), (183, 181, 176, 177), (134, 136, 175, 173), (175, 136, 135, 174), (132, 134, 173, 171), (174, 135, 133, 172), (130, 132, 171, 169), (172, 133, 131, 170), (165, 186, 184, 167), (185, 187, 166, 168), (130, 169, 167, 184), (168, 170, 131, 185), (143, 189, 188, 186), (188, 189, 144, 187), (184, 186, 188, 68), (188, 187, 185, 68), (129, 130, 184, 68), (185, 131, 129, 68), (141, 192, 190, 143), (191, 193, 142, 144), (139, 194, 192, 141), (193, 195, 140, 142), (138, 196, 194, 139), (195, 197, 138, 140), (137, 70, 196, 138), (197, 70, 137, 138), (189, 143, 190, 69), (191, 144, 189, 69), (69, 190, 205, 207), (206, 191, 69, 207), (70, 198, 199, 196), (200, 198, 70, 197), (196, 199, 201, 194), (202, 200, 197, 195), (194, 201, 203, 192), (204, 202, 195, 193), (192, 203, 205, 190), (206, 204, 193, 191), (198, 203, 201, 199), (202, 204, 198, 200), (198, 207, 205, 203), (206, 207, 198, 204), (138, 139, 163, 176), (164, 140, 138, 176), (139, 141, 210, 163), (211, 142, 140, 164), (141, 143, 212, 210), (213, 144, 142, 211), (143, 186, 165, 212), (166, 187, 144, 213), (80, 208, 212, 165), (213, 209, 81, 166), (208, 214, 210, 212), (211, 215, 209, 213), (78, 163, 210, 214), (211, 164, 79, 215), (130, 129, 71, 221), (71, 129, 131, 222), (132, 130, 221, 219), (222, 131, 133, 220), (134, 132, 219, 217), (220, 133, 135, 218), (136, 134, 217, 216), (218, 135, 136, 216), (216, 217, 228, 230), (229, 218, 216, 230), (217, 219, 226, 228), (227, 220, 218, 229), (219, 221, 224, 226), (225, 222, 220, 227), (221, 71, 223, 224), (223, 71, 222, 225), (223, 230, 228, 224), (229, 230, 223, 225), (224, 228, 226), (227, 229, 225), (182, 180, 233, 231), (234, 181, 183, 232), (111, 182, 231, 253), (232, 183, 112, 254), (109, 111, 253, 255), (254, 112, 110, 256), (180, 113, 251, 233), (252, 114, 181, 234), (113, 115, 249, 251), (250, 116, 114, 252), (115, 117, 247, 249), (248, 118, 116, 250), (117, 119, 245, 247), (246, 120, 118, 248), (119, 121, 243, 245), (244, 122, 120, 246), (121, 123, 241, 243), (242, 124, 122, 244), (123, 125, 239, 241), (240, 126, 124, 242), (125, 178, 235, 239), (236, 179, 126, 240), (178, 127, 237, 235), (238, 128, 179, 236), (127, 109, 255, 237), (256, 110, 128, 238), (237, 255, 257, 275), (258, 256, 238, 276), (235, 237, 275, 277), (276, 238, 236, 278), (239, 235, 277, 273), (278, 236, 240, 274), (241, 239, 273, 271), (274, 240, 242, 272), (243, 241, 271, 269), (272, 242, 244, 270), (245, 243, 269, 267), (270, 244, 246, 268), (247, 245, 267, 265), (268, 246, 248, 266), (249, 247, 265, 263), (266, 248, 250, 264), (251, 249, 263, 261), (264, 250, 252, 262), (233, 251, 261, 279), (262, 252, 234, 280), (255, 253, 259, 257), (260, 254, 256, 258), (253, 231, 281, 259), (282, 232, 254, 260), (231, 233, 279, 281), (280, 234, 232, 282), (66, 107, 283, 72), (284, 108, 66, 72), (107, 105, 285, 283), (286, 106, 108, 284), (105, 103, 287, 285), (288, 104, 106, 286), (103, 101, 289, 287), (290, 102, 104, 288), (101, 99, 291, 289), (292, 100, 102, 290), (99, 97, 293, 291), (294, 98, 100, 292), (97, 95, 295, 293), (296, 96, 98, 294), (95, 93, 297, 295), (298, 94, 96, 296), (93, 91, 299, 297), (300, 92, 94, 298), (307, 308, 327, 337), (328, 308, 307, 338), (306, 307, 337, 335), (338, 307, 306, 336), (305, 306, 335, 339), (336, 306, 305, 340), (88, 90, 305, 339), (305, 90, 89, 340), (86, 88, 339, 333), (340, 89, 87, 334), (84, 86, 333, 329), (334, 87, 85, 330), (82, 84, 329, 331), (330, 85, 83, 332), (329, 335, 337, 331), (338, 336, 330, 332), (329, 333, 339, 335), (340, 334, 330, 336), (325, 331, 337, 327), (338, 332, 326, 328), (80, 82, 331, 325), (332, 83, 81, 326), (208, 341, 343, 214), (344, 342, 209, 215), (80, 325, 341, 208), (342, 326, 81, 209), (78, 214, 343, 345), (344, 215, 79, 346), (78, 345, 299, 91), (300, 346, 79, 92), (76, 323, 351, 303), (352, 324, 76, 303), (303, 351, 349, 77), (350, 352, 303, 77), (77, 349, 347, 304), (348, 350, 77, 304), (304, 347, 327, 308), (328, 348, 304, 308), (325, 327, 347, 341), (348, 328, 326, 342), (295, 297, 317, 309), (318, 298, 296, 310), (75, 315, 323, 76), (324, 316, 75, 76), (301, 357, 355, 302), (356, 358, 301, 302), (302, 355, 353, 74), (354, 356, 302, 74), (74, 353, 315, 75), (316, 354, 74, 75), (291, 293, 361, 363), (362, 294, 292, 364), (363, 361, 367, 365), (368, 362, 364, 366), (365, 367, 369, 371), (370, 368, 366, 372), (371, 369, 375, 373), (376, 370, 372, 374), (313, 377, 373, 375), (374, 378, 314, 376), (315, 353, 373, 377), (374, 354, 316, 378), (353, 355, 371, 373), (372, 356, 354, 374), (355, 357, 365, 371), (366, 358, 356, 372), (357, 359, 363, 365), (364, 360, 358, 366), (289, 291, 363, 359), (364, 292, 290, 360), (73, 359, 357, 301), (358, 360, 73, 301), (283, 285, 287, 289), (288, 286, 284, 290), (283, 289, 359, 73), (360, 290, 284, 73), (72, 283, 73), (73, 284, 72), (293, 295, 309, 361), (310, 296, 294, 362), (309, 311, 367, 361), (368, 312, 310, 362), (311, 381, 369, 367), (370, 382, 312, 368), (313, 375, 369, 381), (370, 376, 314, 382), (347, 349, 385, 383), (386, 350, 348, 384), (317, 383, 385, 319), (386, 384, 318, 320), (297, 299, 383, 317), (384, 300, 298, 318), (299, 343, 341, 383), (342, 344, 300, 384), (341, 347, 383), (384, 348, 342), (299, 345, 343), (344, 346, 300), (313, 321, 379, 377), (380, 322, 314, 378), (315, 377, 379, 323), (380, 378, 316, 324), (319, 385, 379, 321), (380, 386, 320, 322), (349, 351, 379, 385), (380, 352, 350, 386), (323, 379, 351), (352, 380, 324), (399, 387, 413, 401), (414, 388, 400, 402), (399, 401, 403, 397), (404, 402, 400, 398), (397, 403, 405, 395), (406, 404, 398, 396), (395, 405, 407, 393), (408, 406, 396, 394), (393, 407, 409, 391), (410, 408, 394, 392), (391, 409, 411, 389), (412, 410, 392, 390), (409, 419, 417, 411), (418, 420, 410, 412), (407, 421, 419, 409), (420, 422, 408, 410), (405, 423, 421, 407), (422, 424, 406, 408), (403, 425, 423, 405), (424, 426, 404, 406), (401, 427, 425, 403), (426, 428, 402, 404), (401, 413, 415, 427), (416, 414, 402, 428), (317, 319, 443, 441), (444, 320, 318, 442), (319, 389, 411, 443), (412, 390, 320, 444), (309, 317, 441, 311), (442, 318, 310, 312), (381, 429, 413, 387), (414, 430, 382, 388), (411, 417, 439, 443), (440, 418, 412, 444), (437, 445, 443, 439), (444, 446, 438, 440), (433, 445, 437, 435), (438, 446, 434, 436), (431, 447, 445, 433), (446, 448, 432, 434), (429, 447, 431, 449), (432, 448, 430, 450), (413, 429, 449, 415), (450, 430, 414, 416), (311, 447, 429, 381), (430, 448, 312, 382), (311, 441, 445, 447), (446, 442, 312, 448), (441, 443, 445), (446, 444, 442), (415, 449, 451, 475), (452, 450, 416, 476), (449, 431, 461, 451), (462, 432, 450, 452), (431, 433, 459, 461), (460, 434, 432, 462), (433, 435, 457, 459), (458, 436, 434, 460), (435, 437, 455, 457), (456, 438, 436, 458), (437, 439, 453, 455), (454, 440, 438, 456), (439, 417, 473, 453), (474, 418, 440, 454), (427, 415, 475, 463), (476, 416, 428, 464), (425, 427, 463, 465), (464, 428, 426, 466), (423, 425, 465, 467), (466, 426, 424, 468), (421, 423, 467, 469), (468, 424, 422, 470), (419, 421, 469, 471), (470, 422, 420, 472), (417, 419, 471, 473), (472, 420, 418, 474), (457, 455, 479, 477), (480, 456, 458, 478), (477, 479, 481, 483), (482, 480, 478, 484), (483, 481, 487, 485), (488, 482, 484, 486), (485, 487, 489, 491), (490, 488, 486, 492), (463, 475, 485, 491), (486, 476, 464, 492), (451, 483, 485, 475), (486, 484, 452, 476), (451, 461, 477, 483), (478, 462, 452, 484), (457, 477, 461, 459), (462, 478, 458, 460), (453, 473, 479, 455), (480, 474, 454, 456), (471, 481, 479, 473), (480, 482, 472, 474), (469, 487, 481, 471), (482, 488, 470, 472), (467, 489, 487, 469), (488, 490, 468, 470), (465, 491, 489, 467), (490, 492, 466, 468), (463, 491, 465), (466, 492, 464), (391, 389, 503, 501), (504, 390, 392, 502), (393, 391, 501, 499), (502, 392, 394, 500), (395, 393, 499, 497), (500, 394, 396, 498), (397, 395, 497, 495), (498, 396, 398, 496), (399, 397, 495, 493), (496, 398, 400, 494), (387, 399, 493, 505), (494, 400, 388, 506), (493, 501, 503, 505), (504, 502, 494, 506), (493, 495, 499, 501), (500, 496, 494, 502), (495, 497, 499), (500, 498, 496), (313, 381, 387, 505), (388, 382, 314, 506), (313, 505, 503, 321), (504, 506, 314, 322), (319, 321, 503, 389), (504, 322, 320, 390)])
me_suzanne_001.polygons.foreach_set('use_smooth', [True] * 500)
me_suzanne_001.polygons.foreach_set('material_index', [2, 2, 2, 2, 2, 2, 2, 2, 2, 2, 2, 2, 2, 2, 2, 2, 2, 2, 2, 2, 2, 2, 2, 2, 2, 2, 2, 2, 2, 2, 2, 2, 2, 2, 2, 2, 2, 2, 2, 2, 2, 2, 2, 2, 2, 2, 2, 2, 2, 2, 2, 2, 2, 2, 2, 2, 2, 2, 2, 2, 2, 2, 2, 2, 2, 2, 2, 2, 2, 2, 2, 2, 2, 2, 2, 2, 2, 2, 2, 2, 2, 2, 2, 2, 2, 2, 2, 2, 2, 2, 2, 2, 2, 2, 2, 2, 2, 2, 2, 2, 2, 2, 2, 2, 2, 2, 2, 2, 2, 2, 2, 2, 2, 2, 2, 2, 2, 2, 2, 2, 2, 2, 2, 2, 2, 2, 2, 2, 2, 2, 2, 2, 2, 2, 2, 2, 2, 2, 2, 2, 2, 2, 2, 2, 2, 2, 2, 2, 2, 2, 2, 2, 2, 2, 2, 2, 2, 2, 2, 2, 2, 2, 2, 2, 2, 2, 2, 2, 2, 2, 2, 2, 2, 2, 2, 2, 2, 2, 2, 2, 2, 2, 2, 2, 2, 2, 2, 2, 2, 2, 2, 2, 2, 2, 2, 2, 2, 2, 2, 2, 2, 2, 2, 2, 2, 2, 2, 2, 2, 2, 2, 2, 2, 2, 2, 2, 2, 2, 2, 2, 2, 2, 2, 2, 2, 2, 2, 2, 2, 2, 2, 2, 2, 2, 2, 2, 2, 2, 2, 2, 2, 2, 2, 2, 2, 2, 2, 2, 2, 2, 2, 2, 2, 2, 2, 2, 2, 2, 2, 2, 2, 2, 2, 2, 2, 2, 2, 2, 2, 2, 2, 2, 2, 2, 2, 2, 2, 2, 2, 2, 2, 2, 2, 2, 2, 2, 2, 2, 2, 2, 2, 2, 2, 2, 2, 2, 2, 2, 2, 2, 2, 2, 2, 2, 2, 2, 2, 2, 2, 2, 2, 2, 2, 2, 2, 2, 2, 2, 2, 2, 2, 2, 2, 2, 2, 2, 2, 2, 2, 2, 2, 2, 2, 2, 2, 2, 2, 2, 2, 2, 2, 2, 2, 2, 2, 2, 2, 2, 2, 2, 2, 2, 2, 2, 2, 2, 2, 2, 2, 2, 2, 2, 2, 2, 2, 2, 2, 2, 2, 2, 2, 2, 2, 2, 2, 2, 2, 2, 2, 2, 2, 2, 2, 2, 2, 2, 2, 2, 2, 2, 2, 2, 2, 2, 2, 2, 2, 2, 2, 2, 2, 2, 2, 2, 2, 2, 2, 2, 2, 2, 2, 2, 2, 2, 2, 2, 2, 2, 2, 2, 2, 2, 2, 2, 2, 2, 2, 2, 2, 2, 2, 2, 2, 2, 2, 2, 2, 2, 2, 2, 2, 2, 2, 2, 2, 2, 2, 2, 2, 2, 2, 2, 2, 2, 2, 2, 2, 2, 2, 2, 2, 2, 2, 2, 2, 2, 2, 2, 2, 2, 2, 2, 2, 2, 2, 2, 2, 2, 2, 2, 2, 2, 2, 2, 2, 2, 2, 2, 2, 2, 2, 2, 2, 2, 2, 2, 2, 2, 2, 2])
me_suzanne_001.materials.append(mat_sand)
me_suzanne_001.materials.append(mat_ocean)
me_suzanne_001.materials.append(mat_flesh)
me_suzanne_001.materials.append(mat_sky)
me_suzanne_001.materials.append(mat_asphalt)
me_suzanne_001.materials.append(mat_concrete)
me_suzanne_001.materials.append(mat_aluminum)
me_suzanne_001.materials.append(mat_bulb)
me_suzanne_001.materials.append(mat_vegetation)
me_suzanne_001.materials.append(mat_stucco)
me_suzanne_001.materials.append(mat_cloud)
me_suzanne_001.use_remesh_preserve_volume = False
me_suzanne_001.use_remesh_preserve_attributes = False
me_suzanne_001.use_mirror_vertex_groups = False
me_suzanne_001.update()
arm_camera_dolly_rig = bpy.data.armatures.new('Camera_Dolly_Rig')  # bones are not reproduced
arm_camera_crane_rig = bpy.data.armatures.new('Camera_Crane_Rig')  # bones are not reproduced

# ---- objects
ob_roof_tile = bpy.data.objects.new('Roof Tile', me_cube_005)
ob_floor_tile = bpy.data.objects.new('Floor Tile', me_cube_000)
ob_camera_shape = bpy.data.objects.new('camera_shape', me_mesh_001)
ob_root_shape = bpy.data.objects.new('Root_shape', me_mesh)
ob_camera_dolly_rig = bpy.data.objects.new('Camera_Dolly_Rig', arm_camera_dolly_rig)
ob_camera_dolly = bpy.data.objects.new('Camera_dolly', cam_camera_dolly)
ob_camera_shape_001 = bpy.data.objects.new('camera_shape.001', me_mesh_004)
ob_root_shape_001 = bpy.data.objects.new('Root_shape.001', me_mesh_005)
ob_camera_crane_rig = bpy.data.objects.new('Camera_Crane_Rig', arm_camera_crane_rig)
ob_camera_crane = bpy.data.objects.new('Camera_crane', cam_camera_crane)
ob_wall_x_axis_molded = bpy.data.objects.new('Wall X Axis Molded', me_cube_003)
ob_wall_y_axis_molded = bpy.data.objects.new('Wall Y Axis Molded', me_cube_001)
ob_wall_y_axis = bpy.data.objects.new('Wall Y Axis', me_cube_002)
ob_wall_x_axis = bpy.data.objects.new('Wall X Axis', me_cube_004)
ob_cone = bpy.data.objects.new('Cone', me_cone)
ob_sun = bpy.data.objects.new('Sun', light_sun)
ob_fill_light = bpy.data.objects.new('Fill Light', light_area_002)
ob_area_001 = bpy.data.objects.new('Area.001', light_area_001)
ob_key_light = bpy.data.objects.new('Key Light', light_area)
ob_thich_wall_y_axis = bpy.data.objects.new('Thich Wall Y Axis', me_cube_006)
ob_color_monkey = bpy.data.objects.new('Color Monkey', me_suzanne_001)

# ---- transforms, parenting, visibility, modifiers, constraints
ob_roof_tile.location = (-1.0, 0.0, 3.0)
ob_roof_tile.lineart.crease_threshold = 0.0
ob_floor_tile.location = (-1.0, 0.0, 0.0)
ob_floor_tile.lineart.crease_threshold = 0.0
ob_camera_shape.location = (0.0, 0.0, 0.0)
ob_camera_shape.scale = (1.897, 1.897, 1.897)
ob_camera_shape.empty_display_type = 'ARROWS'
ob_camera_shape.lineart.crease_threshold = 0.0
ob_root_shape.location = (0.0, 0.0, 0.0)
ob_root_shape.rotation_euler = (-1.571, -2.22e-16, 2.22e-16)
ob_root_shape.scale = (2.555, 2.555, 2.555)
ob_root_shape.empty_display_type = 'ARROWS'
ob_root_shape.lineart.crease_threshold = 0.0
ob_camera_dolly_rig.location = (0.0, 0.0, 0.0)
ob_camera_dolly_rig.empty_display_type = 'ARROWS'
ob_camera_dolly_rig.lineart.crease_threshold = 0.0
ob_camera_dolly.parent = ob_camera_dolly_rig
ob_camera_dolly.matrix_parent_inverse = Matrix(((1.0, 0.0, -5.524e-07, 7.399e-06), (1.137e-13, 1.0, 0.0, -2.0), (5.524e-07, 0.0, 1.0, -3.0), (0.0, 0.0, 0.0, 1.0)))
ob_camera_dolly.location = (-5.762e-06, -2.384e-07, 3.0)
ob_camera_dolly.rotation_euler = (1.571, 5.086e-07, 1.192e-07)
ob_camera_dolly.empty_display_type = 'ARROWS'
ob_camera_dolly.lineart.crease_threshold = 0.0
ob_camera_shape_001.location = (0.0, 0.0, 0.0)
ob_camera_shape_001.scale = (1.897, 1.897, 1.897)
ob_camera_shape_001.empty_display_type = 'ARROWS'
ob_camera_shape_001.lineart.crease_threshold = 0.0
ob_root_shape_001.location = (0.0, 0.0, 0.0)
ob_root_shape_001.scale = (2.555, 2.555, 2.555)
ob_root_shape_001.empty_display_type = 'ARROWS'
ob_root_shape_001.lineart.crease_threshold = 0.0
ob_camera_crane_rig.location = (0.0, 0.0, 0.0)
ob_camera_crane_rig.empty_display_type = 'ARROWS'
ob_camera_crane_rig.display_type = 'WIRE'
ob_camera_crane_rig.lineart.crease_threshold = 0.0
ob_camera_crane.parent = ob_camera_crane_rig
ob_camera_crane.matrix_parent_inverse = Matrix(((1.0, 8.527e-14, -2.842e-14, -5.96e-07), (-8.527e-14, 1.0, -5.96e-08, 0.5), (1.776e-14, -2.98e-08, 1.0, -3.0), (0.0, 0.0, 0.0, 1.0)))
ob_camera_crane.location = (0.0, -2.5, 3.0)
ob_camera_crane.rotation_euler = (1.571, -0.0, 1.192e-07)
ob_camera_crane.empty_display_type = 'ARROWS'
ob_camera_crane.lineart.crease_threshold = 0.0
ob_wall_x_axis_molded.location = (0.0, 0.0, 1.5)
ob_wall_x_axis_molded.scale = (0.015, 1.0, 1.5)
ob_wall_x_axis_molded.lineart.crease_threshold = 0.0
_m = ob_wall_x_axis_molded.modifiers.new('Mirror', 'MIRROR')
_m.use_axis = (False, False, True)
ob_wall_y_axis_molded.location = (0.0, 0.0, 1.5)
ob_wall_y_axis_molded.scale = (0.015, 1.0, 1.5)
ob_wall_y_axis_molded.lineart.crease_threshold = 0.0
_m = ob_wall_y_axis_molded.modifiers.new('Mirror', 'MIRROR')
_m.use_axis = (False, False, True)
ob_wall_y_axis.location = (0.0, 0.0, 1.5)
ob_wall_y_axis.scale = (0.015, 1.0, 1.5)
ob_wall_y_axis.lineart.crease_threshold = 0.0
ob_wall_x_axis.location = (0.0, 0.0, 1.5)
ob_wall_x_axis.scale = (0.015, 1.0, 1.5)
ob_wall_x_axis.lineart.crease_threshold = 0.0
ob_cone.location = (0.0, 3.005, 1.597)
ob_cone.scale = (1.391, 1.391, 1.391)
ob_cone.lineart.crease_threshold = 0.0
ob_sun.location = (3.563, -0.8139, 5.0)
ob_sun.rotation_euler = (0.0, 0.3491, 0.0)
ob_sun.lineart.crease_threshold = 0.0
ob_fill_light.location = (-3.0, 1.0, 1.0)
ob_fill_light.rotation_euler = (1.564, 10.41, 4.405)
ob_fill_light.lineart.crease_threshold = 0.0
ob_area_001.location = (50.0, -20.0, -6.0)
ob_area_001.rotation_euler = (0.0, 5.498, 0.0)
ob_area_001.lineart.crease_threshold = 0.0
ob_key_light.location = (2.0, -1.0, 2.0)
ob_key_light.rotation_euler = (0.7887, 0.7887, 0.6201)
ob_key_light.lineart.crease_threshold = 0.0
ob_thich_wall_y_axis.location = (0.0, 0.5, 0.6)
ob_thich_wall_y_axis.scale = (0.075, 0.5, 0.6)
ob_thich_wall_y_axis.lineart.crease_threshold = 0.0
ob_color_monkey.location = (0.0, 0.0, 0.0)
ob_color_monkey.lineart.crease_threshold = 0.0

# ---- collection membership
col_collection_3.objects.link(ob_roof_tile)
col_collection_3.objects.link(ob_floor_tile)
col_collection_8.objects.link(ob_camera_shape)
col_collection_8.objects.link(ob_root_shape)
col_collection_8.objects.link(ob_camera_dolly_rig)
col_collection_8.objects.link(ob_camera_dolly)
col_collection_9.objects.link(ob_camera_shape_001)
col_collection_9.objects.link(ob_root_shape_001)
col_collection_9.objects.link(ob_camera_crane_rig)
col_collection_9.objects.link(ob_camera_crane)
col_collection_12.objects.link(ob_wall_x_axis_molded)
col_collection_13.objects.link(ob_wall_y_axis_molded)
col_collection_14.objects.link(ob_wall_y_axis)
col_collection_15.objects.link(ob_wall_x_axis)
col_collection_16.objects.link(ob_cone)
col_collection_16.objects.link(ob_sun)
col_collection_17.objects.link(ob_fill_light)
col_collection_17.objects.link(ob_area_001)
col_collection_17.objects.link(ob_key_light)
col_collection_18.objects.link(ob_thich_wall_y_axis)
col_collection_20.objects.link(ob_color_monkey)

# ---- scene / render settings (as saved in the file)
scene.camera = ob_camera_crane
scene.frame_start = 1; scene.frame_end = 250; scene.frame_set(1)
scene.render.engine = 'BLENDER_EEVEE_NEXT'
scene.render.resolution_percentage = 50
scene.render.dither_intensity = 0.0
scene.render.use_stamp_time = False
scene.render.use_stamp_frame = False
scene.render.use_stamp_scene = False
scene.render.use_stamp_note = True
scene.render.use_stamp_filename = False
scene.render.use_stamp = True
scene.render.stamp_font_size = 24
scene.render.stamp_foreground = (0.0, 0.0, 0.0, 1.0)
scene.cycles.use_denoising = False
scene.cycles.samples = 10
scene.cycles.sampling_pattern = 'TABULATED_SOBOL'
scene.cycles.light_sampling_threshold = 0.0
scene.cycles.use_adaptive_sampling = False
scene.cycles.use_light_tree = False
scene.cycles.blur_glossy = 0.0
scene.cycles.pixel_filter_type = 'GAUSSIAN'
scene.cycles.sample_clamp_indirect = 0.0
scene.view_settings.view_transform = 'Standard'
bpy.context.view_layer.update()
